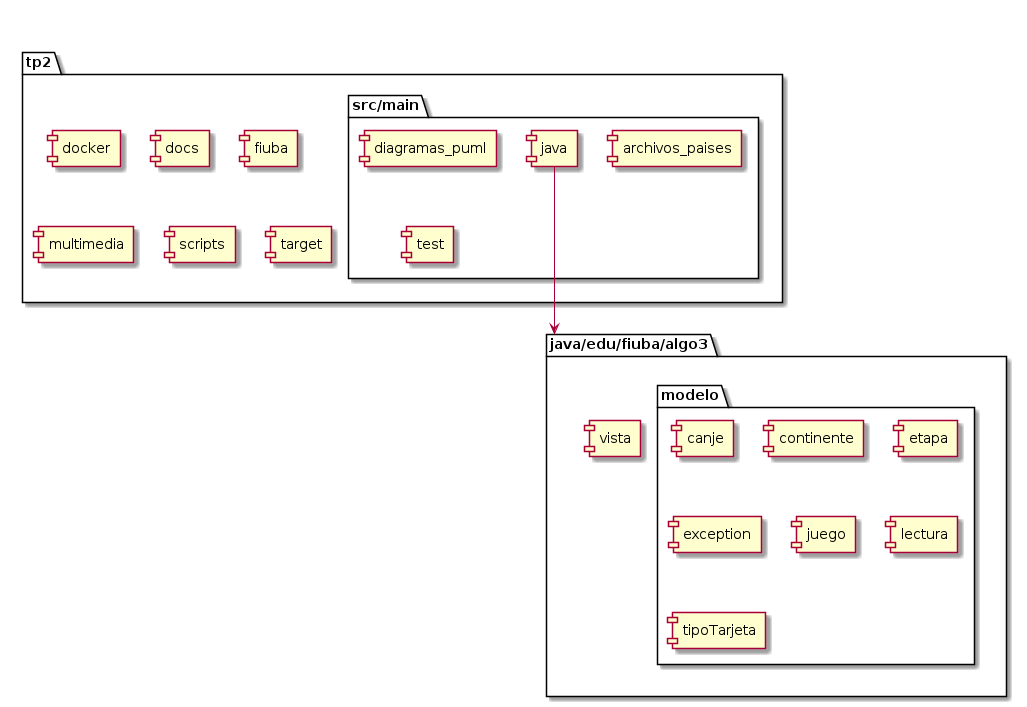

The diagram above was rendered by PlantUML. Its source (embedded in the PNG):
@startuml DiagramaPaquete

package "tp2" {
  [docker]
  [docs]
  [fiuba]
  [multimedia]
  [scripts]
  [target]
  package "src/main" {
    [diagramas_puml]
    [archivos_paises]
    [test]
    [java]
  }
}

package "java/edu/fiuba/algo3" as jv{
  [vista]
  package "modelo" as modelo {
    [canje]
    [continente]
    [etapa]
    [exception]
    [juego]
    [lectura]
    [tipoTarjeta]
  }
}

[java] -down--> jv


@enduml